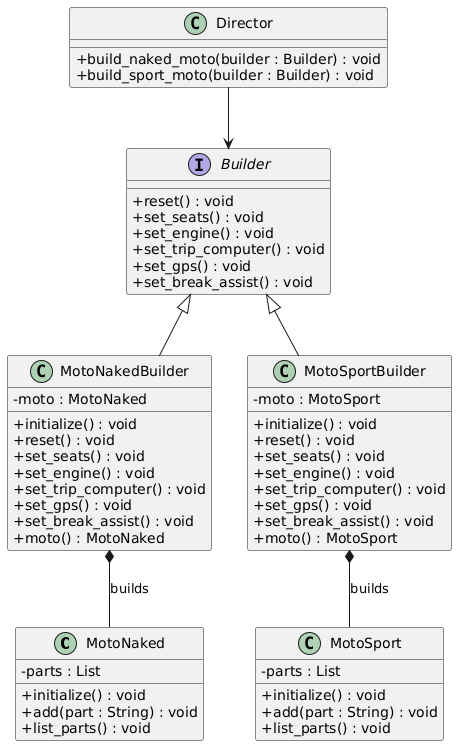

The diagram above was rendered by PlantUML. Its source (embedded in the PNG):
@startuml
skinparam classAttributeIconSize 0

' Product classes
class MotoNaked {
  -parts : List
  +initialize() : void
  +add(part : String) : void
  +list_parts() : void
}

class MotoSport {
  -parts : List
  +initialize() : void
  +add(part : String) : void
  +list_parts() : void
}

' Builder Interface
interface Builder {
  +reset() : void
  +set_seats() : void
  +set_engine() : void
  +set_trip_computer() : void
  +set_gps() : void
  +set_break_assist() : void
}

' Concrete Builder for Naked model
class MotoNakedBuilder {
  -moto : MotoNaked
  +initialize() : void
  +reset() : void
  +set_seats() : void
  +set_engine() : void
  +set_trip_computer() : void
  +set_gps() : void
  +set_break_assist() : void
  +moto() : MotoNaked
}

' Concrete Builder for Sport model
class MotoSportBuilder {
  -moto : MotoSport
  +initialize() : void
  +reset() : void
  +set_seats() : void
  +set_engine() : void
  +set_trip_computer() : void
  +set_gps() : void
  +set_break_assist() : void
  +moto() : MotoSport
}

' Director class
class Director {
  +build_naked_moto(builder : Builder) : void
  +build_sport_moto(builder : Builder) : void
}

' Relationships
Builder <|-- MotoNakedBuilder
Builder <|-- MotoSportBuilder
Director --> Builder
MotoNakedBuilder *-- MotoNaked : builds
MotoSportBuilder *-- MotoSport : builds
@enduml